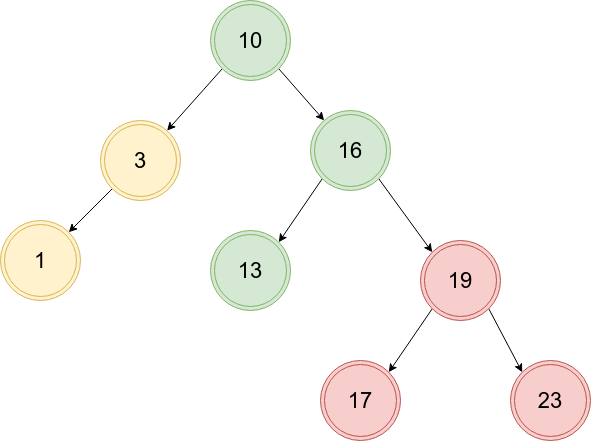

The diagram above was exported from draw.io. Its source (the exported page's mxGraphModel, read from the mxfile embedded in the PNG):
<mxGraphModel dx="2062" dy="1123" grid="1" gridSize="10" guides="1" tooltips="1" connect="1" arrows="1" fold="1" page="1" pageScale="1" pageWidth="827" pageHeight="1169" math="0" shadow="0">
  <root>
    <mxCell id="0" />
    <mxCell id="1" parent="0" />
    <mxCell id="LAzq-pfSfPQ8UOYd55UA-1" style="rounded=0;orthogonalLoop=1;jettySize=auto;html=1;exitX=0;exitY=1;exitDx=0;exitDy=0;entryX=1;entryY=0;entryDx=0;entryDy=0;" edge="1" parent="1" source="LAzq-pfSfPQ8UOYd55UA-2" target="LAzq-pfSfPQ8UOYd55UA-9">
      <mxGeometry relative="1" as="geometry" />
    </mxCell>
    <mxCell id="LAzq-pfSfPQ8UOYd55UA-2" value="&lt;span style=&quot;font-size: 22px;&quot;&gt;3&lt;/span&gt;" style="ellipse;shape=doubleEllipse;whiteSpace=wrap;html=1;aspect=fixed;fillColor=#fff2cc;strokeColor=#d6b656;" vertex="1" parent="1">
      <mxGeometry x="260" y="280" width="80" height="80" as="geometry" />
    </mxCell>
    <mxCell id="LAzq-pfSfPQ8UOYd55UA-3" style="rounded=0;orthogonalLoop=1;jettySize=auto;html=1;exitX=0;exitY=1;exitDx=0;exitDy=0;entryX=1;entryY=0;entryDx=0;entryDy=0;" edge="1" parent="1" source="LAzq-pfSfPQ8UOYd55UA-5" target="LAzq-pfSfPQ8UOYd55UA-12">
      <mxGeometry relative="1" as="geometry" />
    </mxCell>
    <mxCell id="LAzq-pfSfPQ8UOYd55UA-4" style="rounded=0;orthogonalLoop=1;jettySize=auto;html=1;exitX=1;exitY=1;exitDx=0;exitDy=0;entryX=0;entryY=0;entryDx=0;entryDy=0;" edge="1" parent="1" source="LAzq-pfSfPQ8UOYd55UA-5" target="LAzq-pfSfPQ8UOYd55UA-13">
      <mxGeometry relative="1" as="geometry" />
    </mxCell>
    <mxCell id="LAzq-pfSfPQ8UOYd55UA-5" value="&lt;font style=&quot;font-size: 22px;&quot;&gt;16&lt;/font&gt;" style="ellipse;shape=doubleEllipse;whiteSpace=wrap;html=1;aspect=fixed;fillColor=#d5e8d4;strokeColor=#82b366;" vertex="1" parent="1">
      <mxGeometry x="470" y="270" width="80" height="80" as="geometry" />
    </mxCell>
    <mxCell id="LAzq-pfSfPQ8UOYd55UA-6" style="rounded=0;orthogonalLoop=1;jettySize=auto;html=1;exitX=0;exitY=1;exitDx=0;exitDy=0;" edge="1" parent="1" source="LAzq-pfSfPQ8UOYd55UA-8" target="LAzq-pfSfPQ8UOYd55UA-2">
      <mxGeometry relative="1" as="geometry" />
    </mxCell>
    <mxCell id="LAzq-pfSfPQ8UOYd55UA-7" style="edgeStyle=none;rounded=0;orthogonalLoop=1;jettySize=auto;html=1;exitX=1;exitY=1;exitDx=0;exitDy=0;" edge="1" parent="1" source="LAzq-pfSfPQ8UOYd55UA-8" target="LAzq-pfSfPQ8UOYd55UA-5">
      <mxGeometry relative="1" as="geometry" />
    </mxCell>
    <mxCell id="LAzq-pfSfPQ8UOYd55UA-8" value="&lt;font style=&quot;font-size: 22px;&quot;&gt;10&lt;/font&gt;" style="ellipse;shape=doubleEllipse;whiteSpace=wrap;html=1;aspect=fixed;fillColor=#d5e8d4;strokeColor=#82b366;" vertex="1" parent="1">
      <mxGeometry x="370" y="160" width="80" height="80" as="geometry" />
    </mxCell>
    <mxCell id="LAzq-pfSfPQ8UOYd55UA-9" value="&lt;span style=&quot;font-size: 22px;&quot;&gt;1&lt;/span&gt;" style="ellipse;shape=doubleEllipse;whiteSpace=wrap;html=1;aspect=fixed;fillColor=#fff2cc;strokeColor=#d6b656;" vertex="1" parent="1">
      <mxGeometry x="160" y="380" width="80" height="80" as="geometry" />
    </mxCell>
    <mxCell id="LAzq-pfSfPQ8UOYd55UA-12" value="&lt;font style=&quot;font-size: 22px;&quot;&gt;13&lt;/font&gt;" style="ellipse;shape=doubleEllipse;whiteSpace=wrap;html=1;aspect=fixed;fillColor=#d5e8d4;strokeColor=#82b366;" vertex="1" parent="1">
      <mxGeometry x="370" y="390" width="80" height="80" as="geometry" />
    </mxCell>
    <mxCell id="LAzq-pfSfPQ8UOYd55UA-16" style="rounded=0;orthogonalLoop=1;jettySize=auto;html=1;exitX=0;exitY=1;exitDx=0;exitDy=0;entryX=1;entryY=0;entryDx=0;entryDy=0;" edge="1" parent="1" source="LAzq-pfSfPQ8UOYd55UA-13" target="LAzq-pfSfPQ8UOYd55UA-15">
      <mxGeometry relative="1" as="geometry" />
    </mxCell>
    <mxCell id="LAzq-pfSfPQ8UOYd55UA-17" style="rounded=0;orthogonalLoop=1;jettySize=auto;html=1;exitX=1;exitY=1;exitDx=0;exitDy=0;entryX=0;entryY=0;entryDx=0;entryDy=0;" edge="1" parent="1" source="LAzq-pfSfPQ8UOYd55UA-13" target="LAzq-pfSfPQ8UOYd55UA-14">
      <mxGeometry relative="1" as="geometry" />
    </mxCell>
    <mxCell id="LAzq-pfSfPQ8UOYd55UA-13" value="&lt;font style=&quot;font-size: 22px;&quot;&gt;19&lt;/font&gt;" style="ellipse;shape=doubleEllipse;whiteSpace=wrap;html=1;aspect=fixed;fillColor=#f8cecc;strokeColor=#b85450;" vertex="1" parent="1">
      <mxGeometry x="580" y="400" width="80" height="80" as="geometry" />
    </mxCell>
    <mxCell id="LAzq-pfSfPQ8UOYd55UA-14" value="&lt;font style=&quot;font-size: 22px;&quot;&gt;23&lt;/font&gt;" style="ellipse;shape=doubleEllipse;whiteSpace=wrap;html=1;aspect=fixed;fillColor=#f8cecc;strokeColor=#b85450;" vertex="1" parent="1">
      <mxGeometry x="670" y="520" width="80" height="80" as="geometry" />
    </mxCell>
    <mxCell id="LAzq-pfSfPQ8UOYd55UA-15" value="&lt;font style=&quot;font-size: 22px;&quot;&gt;17&lt;/font&gt;" style="ellipse;shape=doubleEllipse;whiteSpace=wrap;html=1;aspect=fixed;fillColor=#f8cecc;strokeColor=#b85450;" vertex="1" parent="1">
      <mxGeometry x="480" y="520" width="80" height="80" as="geometry" />
    </mxCell>
  </root>
</mxGraphModel>